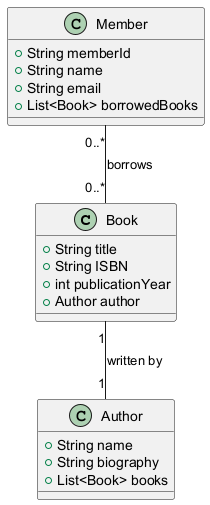

The diagram above was rendered by PlantUML. Its source (embedded in the PNG):
@startuml
class Book {
    +String title
    +String ISBN
    +int publicationYear
    +Author author
}

class Author {
    +String name
    +String biography
    +List<Book> books
}

class Member {
    +String memberId
    +String name
    +String email
    +List<Book> borrowedBooks
}

Book "1" -- "1" Author : written by
Member "0..*" -- "0..*" Book : borrows
@enduml